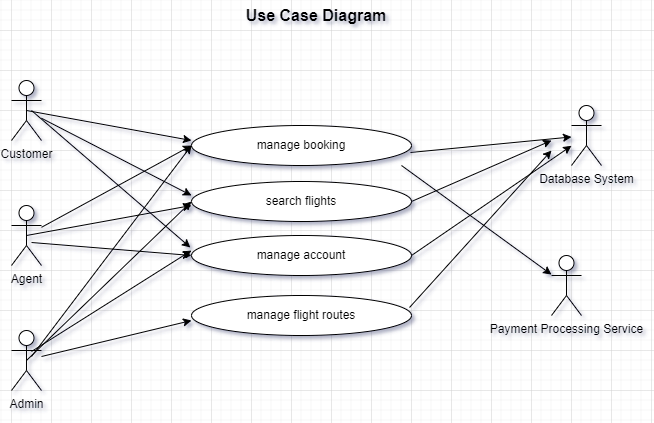

The diagram above was exported from draw.io. Its source (the exported page's mxGraphModel, read from the mxfile embedded in the PNG):
<mxGraphModel dx="2074" dy="1148" grid="1" gridSize="10" guides="1" tooltips="1" connect="1" arrows="1" fold="1" page="1" pageScale="1" pageWidth="850" pageHeight="1100" math="0" shadow="0">
  <root>
    <mxCell id="0" />
    <mxCell id="1" parent="0" />
    <mxCell id="rhEXM0FuEMdJSRnzPASD-1" value="Customer&lt;br&gt;" style="shape=umlActor;verticalLabelPosition=bottom;verticalAlign=top;html=1;outlineConnect=0;" parent="1" vertex="1">
      <mxGeometry x="120" y="170" width="30" height="60" as="geometry" />
    </mxCell>
    <mxCell id="rhEXM0FuEMdJSRnzPASD-2" value="Agent&lt;br&gt;" style="shape=umlActor;verticalLabelPosition=bottom;verticalAlign=top;html=1;outlineConnect=0;" parent="1" vertex="1">
      <mxGeometry x="120" y="295" width="30" height="60" as="geometry" />
    </mxCell>
    <mxCell id="rhEXM0FuEMdJSRnzPASD-3" value="Admin&lt;br&gt;" style="shape=umlActor;verticalLabelPosition=bottom;verticalAlign=top;html=1;outlineConnect=0;" parent="1" vertex="1">
      <mxGeometry x="120" y="420" width="30" height="60" as="geometry" />
    </mxCell>
    <mxCell id="rhEXM0FuEMdJSRnzPASD-11" value="manage booking" style="ellipse;whiteSpace=wrap;html=1;" parent="1" vertex="1">
      <mxGeometry x="300" y="215" width="220" height="40" as="geometry" />
    </mxCell>
    <mxCell id="rhEXM0FuEMdJSRnzPASD-12" value="search flights" style="ellipse;whiteSpace=wrap;html=1;" parent="1" vertex="1">
      <mxGeometry x="300" y="271" width="220" height="40" as="geometry" />
    </mxCell>
    <mxCell id="rhEXM0FuEMdJSRnzPASD-13" value="manage account" style="ellipse;whiteSpace=wrap;html=1;" parent="1" vertex="1">
      <mxGeometry x="300" y="325" width="220" height="40" as="geometry" />
    </mxCell>
    <mxCell id="rhEXM0FuEMdJSRnzPASD-14" value="manage flight routes" style="ellipse;whiteSpace=wrap;html=1;" parent="1" vertex="1">
      <mxGeometry x="300" y="385" width="220" height="40" as="geometry" />
    </mxCell>
    <mxCell id="rhEXM0FuEMdJSRnzPASD-17" value="Database System&lt;br&gt;" style="shape=umlActor;verticalLabelPosition=bottom;verticalAlign=top;html=1;outlineConnect=0;" parent="1" vertex="1">
      <mxGeometry x="680" y="195" width="30" height="60" as="geometry" />
    </mxCell>
    <mxCell id="rhEXM0FuEMdJSRnzPASD-18" value="Payment Processing Service" style="shape=umlActor;verticalLabelPosition=bottom;verticalAlign=top;html=1;outlineConnect=0;" parent="1" vertex="1">
      <mxGeometry x="660" y="345" width="30" height="60" as="geometry" />
    </mxCell>
    <mxCell id="rhEXM0FuEMdJSRnzPASD-20" value="" style="endArrow=classic;html=1;rounded=0;exitX=0.5;exitY=0.5;exitDx=0;exitDy=0;exitPerimeter=0;" parent="1" source="rhEXM0FuEMdJSRnzPASD-1" edge="1">
      <mxGeometry width="50" height="50" relative="1" as="geometry">
        <mxPoint x="250" y="280" as="sourcePoint" />
        <mxPoint x="300" y="230" as="targetPoint" />
      </mxGeometry>
    </mxCell>
    <mxCell id="rhEXM0FuEMdJSRnzPASD-21" value="" style="endArrow=classic;html=1;rounded=0;exitX=0.5;exitY=0.5;exitDx=0;exitDy=0;exitPerimeter=0;" parent="1" source="rhEXM0FuEMdJSRnzPASD-2" edge="1">
      <mxGeometry width="50" height="50" relative="1" as="geometry">
        <mxPoint x="135" y="265" as="sourcePoint" />
        <mxPoint x="300" y="295" as="targetPoint" />
      </mxGeometry>
    </mxCell>
    <mxCell id="rhEXM0FuEMdJSRnzPASD-22" value="" style="endArrow=classic;html=1;rounded=0;entryX=0;entryY=0.35;entryDx=0;entryDy=0;entryPerimeter=0;" parent="1" source="rhEXM0FuEMdJSRnzPASD-1" target="rhEXM0FuEMdJSRnzPASD-12" edge="1">
      <mxGeometry width="50" height="50" relative="1" as="geometry">
        <mxPoint x="120" y="295" as="sourcePoint" />
        <mxPoint x="285" y="265" as="targetPoint" />
      </mxGeometry>
    </mxCell>
    <mxCell id="rhEXM0FuEMdJSRnzPASD-23" value="" style="endArrow=classic;html=1;rounded=0;entryX=-0.005;entryY=0.3;entryDx=0;entryDy=0;entryPerimeter=0;" parent="1" target="rhEXM0FuEMdJSRnzPASD-13" edge="1">
      <mxGeometry width="50" height="50" relative="1" as="geometry">
        <mxPoint x="140" y="200" as="sourcePoint" />
        <mxPoint x="310" y="295" as="targetPoint" />
      </mxGeometry>
    </mxCell>
    <mxCell id="rhEXM0FuEMdJSRnzPASD-24" value="" style="endArrow=classic;html=1;rounded=0;entryX=0;entryY=0.5;entryDx=0;entryDy=0;" parent="1" source="rhEXM0FuEMdJSRnzPASD-2" target="rhEXM0FuEMdJSRnzPASD-11" edge="1">
      <mxGeometry width="50" height="50" relative="1" as="geometry">
        <mxPoint x="145" y="335" as="sourcePoint" />
        <mxPoint x="310" y="305" as="targetPoint" />
      </mxGeometry>
    </mxCell>
    <mxCell id="rhEXM0FuEMdJSRnzPASD-25" value="" style="endArrow=classic;html=1;rounded=0;entryX=0;entryY=0.5;entryDx=0;entryDy=0;" parent="1" target="rhEXM0FuEMdJSRnzPASD-13" edge="1">
      <mxGeometry width="50" height="50" relative="1" as="geometry">
        <mxPoint x="140" y="332" as="sourcePoint" />
        <mxPoint x="290" y="250" as="targetPoint" />
      </mxGeometry>
    </mxCell>
    <mxCell id="rhEXM0FuEMdJSRnzPASD-26" value="" style="endArrow=classic;html=1;rounded=0;" parent="1" edge="1">
      <mxGeometry width="50" height="50" relative="1" as="geometry">
        <mxPoint x="150" y="446" as="sourcePoint" />
        <mxPoint x="300" y="410" as="targetPoint" />
      </mxGeometry>
    </mxCell>
    <mxCell id="rhEXM0FuEMdJSRnzPASD-27" value="" style="endArrow=classic;html=1;rounded=0;" parent="1" edge="1">
      <mxGeometry width="50" height="50" relative="1" as="geometry">
        <mxPoint x="140" y="441" as="sourcePoint" />
        <mxPoint x="300" y="340" as="targetPoint" />
      </mxGeometry>
    </mxCell>
    <mxCell id="rhEXM0FuEMdJSRnzPASD-28" value="" style="endArrow=classic;html=1;rounded=0;entryX=0;entryY=0.5;entryDx=0;entryDy=0;" parent="1" target="rhEXM0FuEMdJSRnzPASD-11" edge="1">
      <mxGeometry width="50" height="50" relative="1" as="geometry">
        <mxPoint x="140" y="446" as="sourcePoint" />
        <mxPoint x="300" y="345" as="targetPoint" />
      </mxGeometry>
    </mxCell>
    <mxCell id="rhEXM0FuEMdJSRnzPASD-29" value="" style="endArrow=classic;html=1;rounded=0;entryX=0;entryY=0.5;entryDx=0;entryDy=0;exitX=0.5;exitY=0.5;exitDx=0;exitDy=0;exitPerimeter=0;" parent="1" source="rhEXM0FuEMdJSRnzPASD-3" target="rhEXM0FuEMdJSRnzPASD-12" edge="1">
      <mxGeometry width="50" height="50" relative="1" as="geometry">
        <mxPoint x="150" y="456" as="sourcePoint" />
        <mxPoint x="310" y="245" as="targetPoint" />
      </mxGeometry>
    </mxCell>
    <mxCell id="rhEXM0FuEMdJSRnzPASD-30" value="" style="endArrow=classic;html=1;rounded=0;exitX=0.995;exitY=0.675;exitDx=0;exitDy=0;exitPerimeter=0;" parent="1" source="rhEXM0FuEMdJSRnzPASD-11" target="rhEXM0FuEMdJSRnzPASD-17" edge="1">
      <mxGeometry width="50" height="50" relative="1" as="geometry">
        <mxPoint x="630" y="270" as="sourcePoint" />
        <mxPoint x="680" y="220" as="targetPoint" />
      </mxGeometry>
    </mxCell>
    <mxCell id="rhEXM0FuEMdJSRnzPASD-31" value="" style="endArrow=classic;html=1;rounded=0;exitX=0.995;exitY=0.675;exitDx=0;exitDy=0;exitPerimeter=0;" parent="1" target="rhEXM0FuEMdJSRnzPASD-18" edge="1">
      <mxGeometry width="50" height="50" relative="1" as="geometry">
        <mxPoint x="510" y="255" as="sourcePoint" />
        <mxPoint x="651" y="240" as="targetPoint" />
      </mxGeometry>
    </mxCell>
    <mxCell id="rhEXM0FuEMdJSRnzPASD-32" value="" style="endArrow=classic;html=1;rounded=0;exitX=1;exitY=0.5;exitDx=0;exitDy=0;" parent="1" source="rhEXM0FuEMdJSRnzPASD-12" edge="1">
      <mxGeometry width="50" height="50" relative="1" as="geometry">
        <mxPoint x="510" y="286" as="sourcePoint" />
        <mxPoint x="660" y="230" as="targetPoint" />
      </mxGeometry>
    </mxCell>
    <mxCell id="rhEXM0FuEMdJSRnzPASD-33" value="" style="endArrow=classic;html=1;rounded=0;exitX=1;exitY=0.5;exitDx=0;exitDy=0;" parent="1" target="rhEXM0FuEMdJSRnzPASD-17" edge="1">
      <mxGeometry width="50" height="50" relative="1" as="geometry">
        <mxPoint x="520" y="345" as="sourcePoint" />
        <mxPoint x="660" y="284" as="targetPoint" />
      </mxGeometry>
    </mxCell>
    <mxCell id="rhEXM0FuEMdJSRnzPASD-34" value="" style="endArrow=classic;html=1;rounded=0;exitX=0.991;exitY=0.3;exitDx=0;exitDy=0;exitPerimeter=0;" parent="1" source="rhEXM0FuEMdJSRnzPASD-14" edge="1">
      <mxGeometry width="50" height="50" relative="1" as="geometry">
        <mxPoint x="530" y="355" as="sourcePoint" />
        <mxPoint x="660" y="240" as="targetPoint" />
      </mxGeometry>
    </mxCell>
    <mxCell id="rhEXM0FuEMdJSRnzPASD-36" value="Use Case Diagram" style="text;html=1;strokeColor=none;fillColor=none;align=center;verticalAlign=middle;whiteSpace=wrap;rounded=0;fontStyle=1;fontSize=16;" parent="1" vertex="1">
      <mxGeometry x="330" y="90" width="190" height="30" as="geometry" />
    </mxCell>
  </root>
</mxGraphModel>